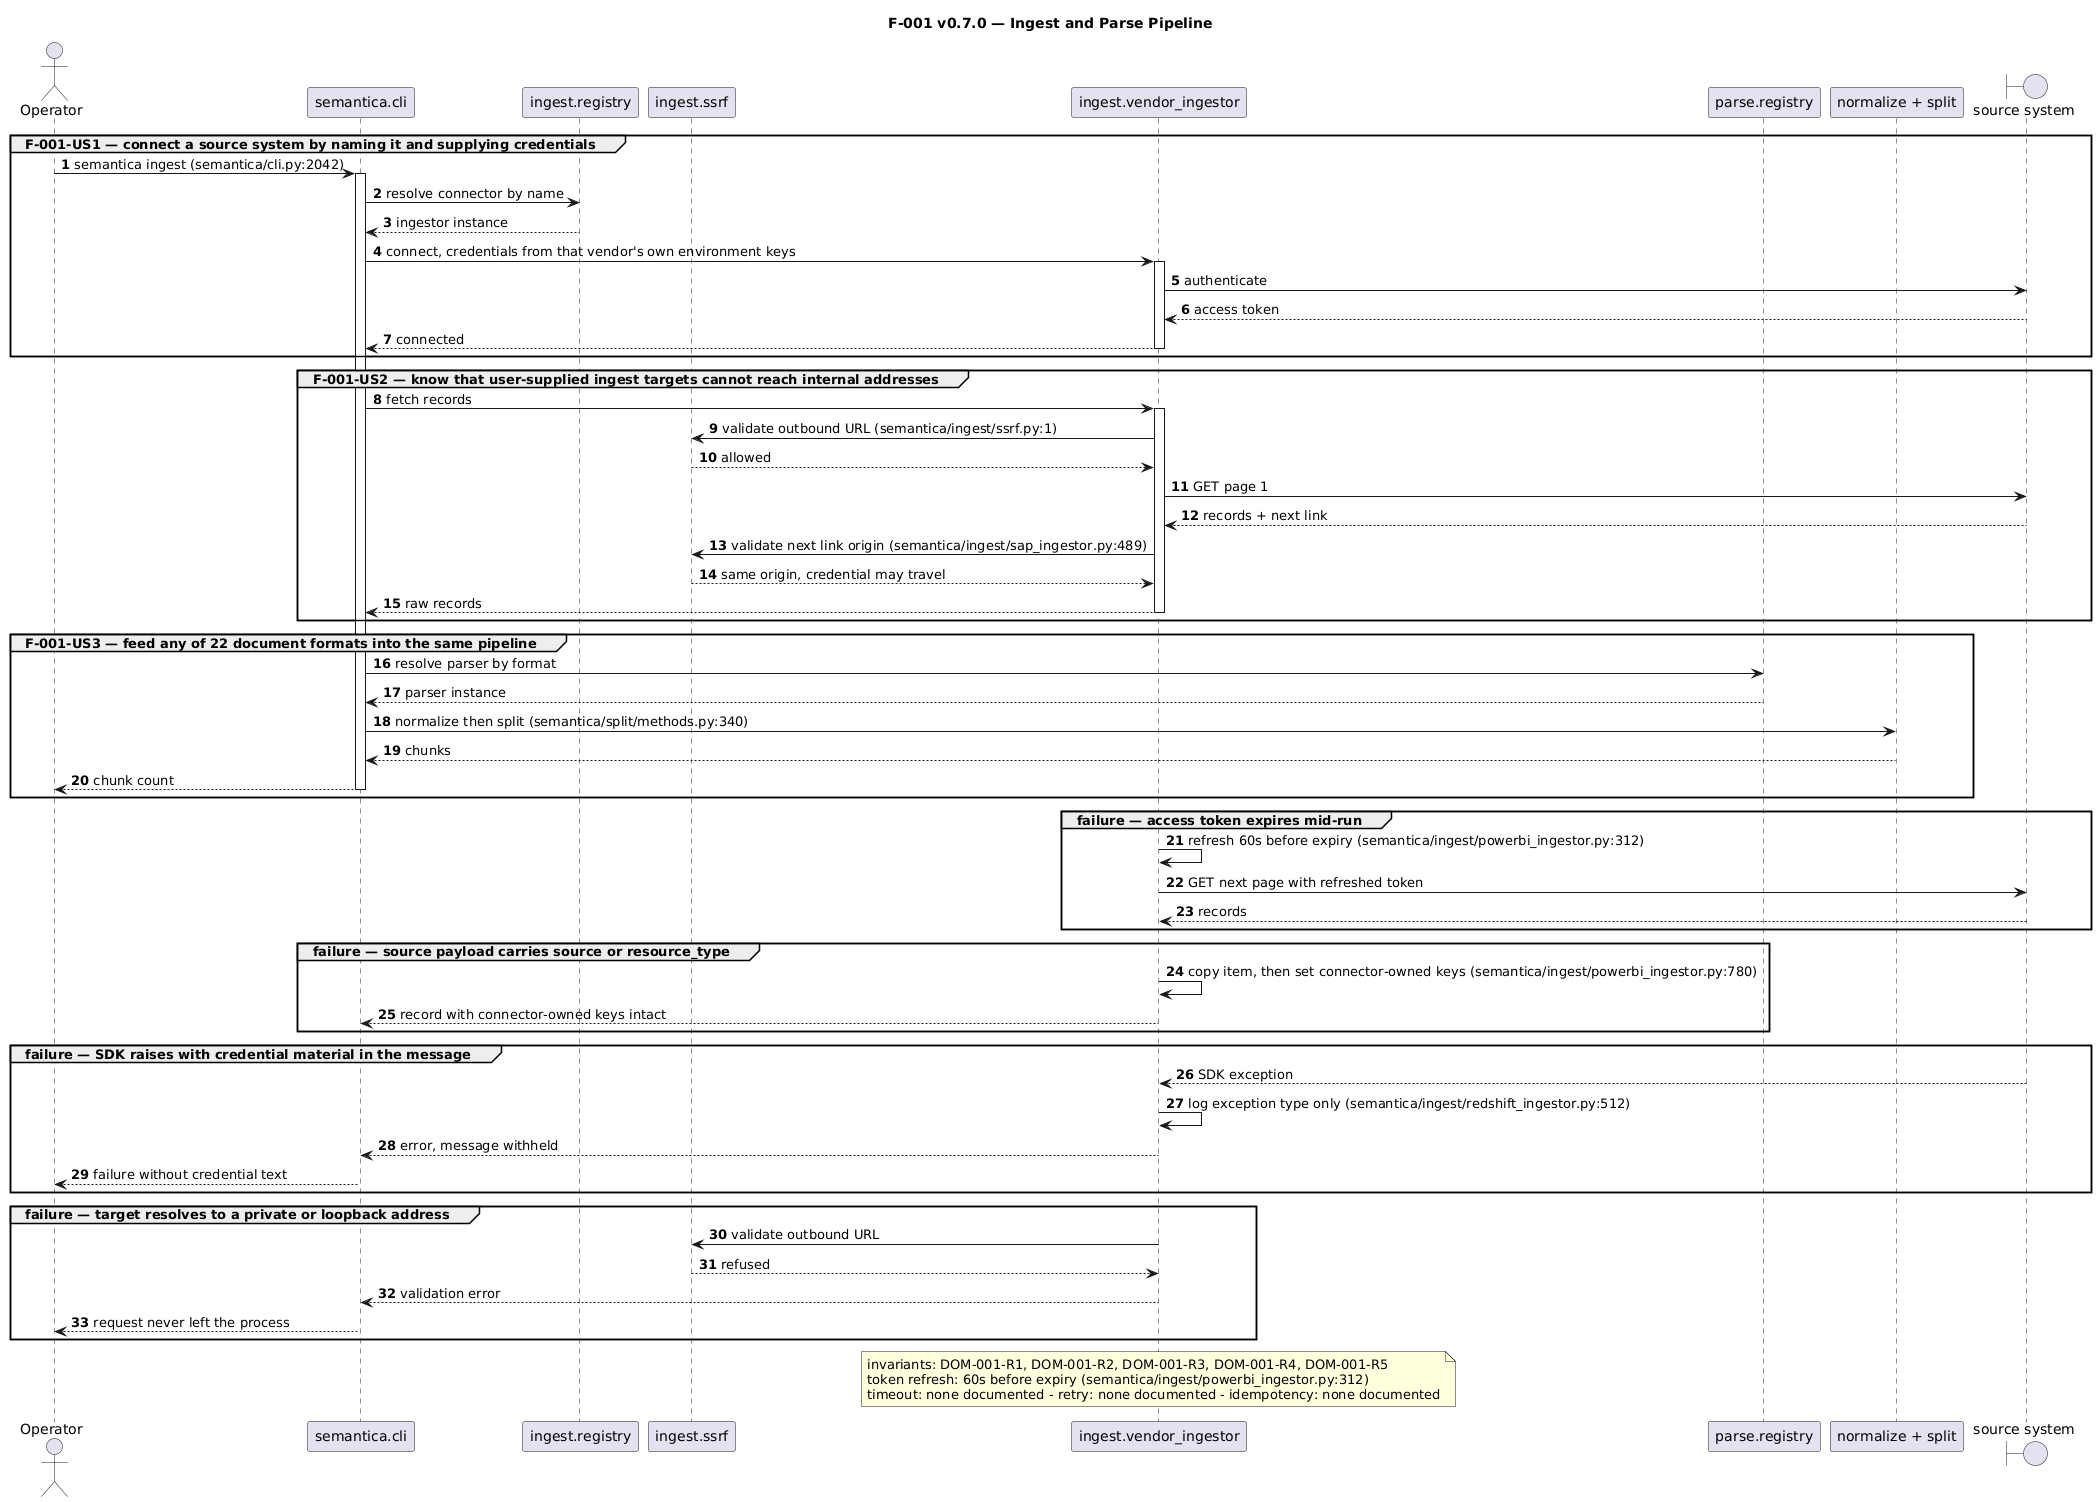

The diagram above was rendered by PlantUML. Its source (embedded in the PNG):
@startuml feature_v0.7.0_F-001_sequence
' Runtime truth for F-001 v0.7.0 — Ingest and Parse Pipeline
' Reversed from code at commit 92c2578a. Cast is the participants: list of feature_v0.7.0_F-001_front-matter.yaml, name for name.
title F-001 v0.7.0 — Ingest and Parse Pipeline
autonumber

actor "Operator" as Operator
participant "semantica.cli" as Cli
participant "ingest.registry" as Registry
participant "ingest.ssrf" as Ssrf
participant "ingest.vendor_ingestor" as Ingestor
participant "parse.registry" as ParseRegistry
participant "normalize + split" as Split
boundary "source system" as Source

group F-001-US1 — connect a source system by naming it and supplying credentials
  Operator -> Cli : semantica ingest (semantica/cli.py:2042)
  activate Cli
  Cli -> Registry : resolve connector by name
  Registry --> Cli : ingestor instance
  Cli -> Ingestor : connect, credentials from that vendor's own environment keys
  activate Ingestor
  Ingestor -> Source : authenticate
  Source --> Ingestor : access token
  Ingestor --> Cli : connected
  deactivate Ingestor
end

group F-001-US2 — know that user-supplied ingest targets cannot reach internal addresses
  Cli -> Ingestor : fetch records
  activate Ingestor
  Ingestor -> Ssrf : validate outbound URL (semantica/ingest/ssrf.py:1)
  Ssrf --> Ingestor : allowed
  Ingestor -> Source : GET page 1
  Source --> Ingestor : records + next link
  Ingestor -> Ssrf : validate next link origin (semantica/ingest/sap_ingestor.py:489)
  Ssrf --> Ingestor : same origin, credential may travel
  Ingestor --> Cli : raw records
  deactivate Ingestor
end

group F-001-US3 — feed any of 22 document formats into the same pipeline
  Cli -> ParseRegistry : resolve parser by format
  ParseRegistry --> Cli : parser instance
  Cli -> Split : normalize then split (semantica/split/methods.py:340)
  Split --> Cli : chunks
  Cli --> Operator : chunk count
  deactivate Cli
end

group failure — access token expires mid-run
  Ingestor -> Ingestor : refresh 60s before expiry (semantica/ingest/powerbi_ingestor.py:312)
  Ingestor -> Source : GET next page with refreshed token
  Source --> Ingestor : records
end

group failure — source payload carries source or resource_type
  Ingestor -> Ingestor : copy item, then set connector-owned keys (semantica/ingest/powerbi_ingestor.py:780)
  Ingestor --> Cli : record with connector-owned keys intact
end

group failure — SDK raises with credential material in the message
  Source --> Ingestor : SDK exception
  Ingestor -> Ingestor : log exception type only (semantica/ingest/redshift_ingestor.py:512)
  Ingestor --> Cli : error, message withheld
  Cli --> Operator : failure without credential text
end

group failure — target resolves to a private or loopback address
  Ingestor -> Ssrf : validate outbound URL
  Ssrf --> Ingestor : refused
  Ingestor --> Cli : validation error
  Cli --> Operator : request never left the process
end

note over Ingestor
  invariants: DOM-001-R1, DOM-001-R2, DOM-001-R3, DOM-001-R4, DOM-001-R5
  token refresh: 60s before expiry (semantica/ingest/powerbi_ingestor.py:312)
  timeout: none documented - retry: none documented - idempotency: none documented
end note

@enduml